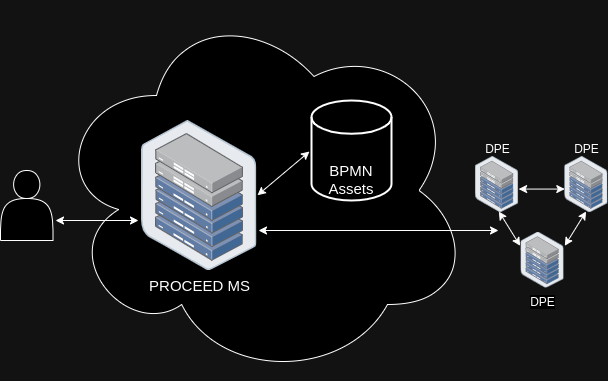

The diagram above was exported from draw.io. Its source (the exported page's mxGraphModel, read from the mxfile embedded in the PNG):
<mxGraphModel dx="2284" dy="826" grid="1" gridSize="10" guides="1" tooltips="1" connect="1" arrows="1" fold="1" page="1" pageScale="1" pageWidth="850" pageHeight="1100" math="0" shadow="0">
  <root>
    <mxCell id="0" />
    <mxCell id="1" parent="0" />
    <mxCell id="E-yfVbu-EpC7pfPZrW5F-1" value="" style="ellipse;shape=cloud;whiteSpace=wrap;html=1;" parent="1" vertex="1">
      <mxGeometry x="-360" y="320" width="420" height="380" as="geometry" />
    </mxCell>
    <mxCell id="E-yfVbu-EpC7pfPZrW5F-2" value="&lt;font style=&quot;font-size: 15px;&quot;&gt;PROCEED MS&lt;/font&gt;" style="image;points=[];aspect=fixed;html=1;align=center;shadow=0;dashed=0;image=img/lib/allied_telesis/storage/Datacenter_Server_Half_Rack_ToR.svg;" parent="1" vertex="1">
      <mxGeometry x="-270" y="440" width="115.45" height="150" as="geometry" />
    </mxCell>
    <mxCell id="E-yfVbu-EpC7pfPZrW5F-17" value="&lt;font style=&quot;font-size: 15px;&quot;&gt;BPMN&lt;br&gt;Assets&lt;br&gt;&lt;/font&gt;" style="strokeWidth=2;html=1;shape=mxgraph.flowchart.database;whiteSpace=wrap;verticalAlign=bottom;" parent="1" vertex="1">
      <mxGeometry x="-100" y="420" width="80" height="100" as="geometry" />
    </mxCell>
    <mxCell id="E-yfVbu-EpC7pfPZrW5F-35" value="" style="shape=actor;whiteSpace=wrap;html=1;aspect=fixed;" parent="1" vertex="1">
      <mxGeometry x="-411" y="490" width="52.5" height="70" as="geometry" />
    </mxCell>
    <mxCell id="E-yfVbu-EpC7pfPZrW5F-42" value="" style="group;aspect=fixed;" parent="1" vertex="1" connectable="0">
      <mxGeometry x="64" y="476" width="132.43" height="131.61" as="geometry" />
    </mxCell>
    <mxCell id="E-yfVbu-EpC7pfPZrW5F-36" value="&lt;p style=&quot;line-height: 190%; font-size: 12px;&quot;&gt;&lt;/p&gt;&lt;div align=&quot;center&quot; style=&quot;font-size: 12px;&quot;&gt;&lt;sup style=&quot;font-size: 12px;&quot;&gt;DPE&lt;/sup&gt;&lt;/div&gt;&lt;p style=&quot;font-size: 12px;&quot;&gt;&lt;/p&gt;" style="image;points=[];aspect=fixed;html=1;align=center;shadow=0;dashed=0;image=img/lib/allied_telesis/storage/Datacenter_Server_Half_Rack_ToR.svg;verticalAlign=bottom;horizontal=1;labelPosition=center;verticalLabelPosition=top;fontSize=12;spacing=-17;labelBackgroundColor=none;" parent="E-yfVbu-EpC7pfPZrW5F-42" vertex="1">
      <mxGeometry width="43.14054405891811" height="56.05317307193611" as="geometry" />
    </mxCell>
    <mxCell id="E-yfVbu-EpC7pfPZrW5F-37" value="DPE" style="image;points=[];aspect=fixed;html=1;align=center;shadow=0;dashed=0;image=img/lib/allied_telesis/storage/Datacenter_Server_Half_Rack_ToR.svg;" parent="E-yfVbu-EpC7pfPZrW5F-42" vertex="1">
      <mxGeometry x="45.46206991338624" y="75.55503366212619" width="43.14054405891811" height="56.05317307193611" as="geometry" />
    </mxCell>
    <mxCell id="E-yfVbu-EpC7pfPZrW5F-38" value="&lt;p style=&quot;line-height: 190%; font-size: 12px;&quot;&gt;&lt;/p&gt;&lt;div align=&quot;center&quot; style=&quot;font-size: 12px;&quot;&gt;&lt;sup style=&quot;font-size: 12px;&quot;&gt;DPE&lt;/sup&gt;&lt;/div&gt;&lt;p style=&quot;font-size: 12px;&quot;&gt;&lt;/p&gt;" style="image;points=[];aspect=fixed;html=1;align=center;shadow=0;dashed=0;image=img/lib/allied_telesis/storage/Datacenter_Server_Half_Rack_ToR.svg;verticalAlign=bottom;horizontal=1;labelPosition=center;verticalLabelPosition=top;fontSize=12;spacing=-17;labelBackgroundColor=none;" parent="E-yfVbu-EpC7pfPZrW5F-42" vertex="1">
      <mxGeometry x="89.2894559410819" width="43.14054405891811" height="56.05317307193611" as="geometry" />
    </mxCell>
    <mxCell id="E-yfVbu-EpC7pfPZrW5F-39" value="" style="endArrow=classic;startArrow=classic;html=1;rounded=0;" parent="E-yfVbu-EpC7pfPZrW5F-42" edge="1">
      <mxGeometry width="50" height="50" relative="1" as="geometry">
        <mxPoint x="89.2894559410819" y="89.2923125097855" as="sourcePoint" />
        <mxPoint x="110.58155697318605" y="54.94911539063723" as="targetPoint" />
      </mxGeometry>
    </mxCell>
    <mxCell id="E-yfVbu-EpC7pfPZrW5F-40" value="" style="endArrow=classic;startArrow=classic;html=1;rounded=0;exitX=1;exitY=0.581;exitDx=0;exitDy=0;exitPerimeter=0;entryX=0;entryY=0.581;entryDx=0;entryDy=0;entryPerimeter=0;jumpSize=5;sourcePerimeterSpacing=0;strokeWidth=1;startSize=6;endSize=6;spacing=1;spacingBottom=-1;" parent="E-yfVbu-EpC7pfPZrW5F-42" target="E-yfVbu-EpC7pfPZrW5F-38" edge="1">
      <mxGeometry width="50" height="50" relative="1" as="geometry">
        <mxPoint x="43.14054405891815" y="32.56793544230465" as="sourcePoint" />
        <mxPoint x="36.64543877204851" y="35.2580518099263" as="targetPoint" />
      </mxGeometry>
    </mxCell>
    <mxCell id="E-yfVbu-EpC7pfPZrW5F-41" value="" style="endArrow=classic;startArrow=classic;html=1;rounded=0;" parent="E-yfVbu-EpC7pfPZrW5F-42" edge="1">
      <mxGeometry width="50" height="50" relative="1" as="geometry">
        <mxPoint x="44.64472797054095" y="89.2923125097855" as="sourcePoint" />
        <mxPoint x="23.352626938436806" y="54.94911539063723" as="targetPoint" />
      </mxGeometry>
    </mxCell>
    <mxCell id="E-yfVbu-EpC7pfPZrW5F-44" value="" style="endArrow=classic;startArrow=classic;html=1;rounded=0;" parent="1" edge="1">
      <mxGeometry width="50" height="50" relative="1" as="geometry">
        <mxPoint x="-356" y="540" as="sourcePoint" />
        <mxPoint x="-273" y="540" as="targetPoint" />
      </mxGeometry>
    </mxCell>
    <mxCell id="E-yfVbu-EpC7pfPZrW5F-46" value="" style="endArrow=classic;startArrow=classic;html=1;rounded=0;" parent="1" edge="1">
      <mxGeometry width="50" height="50" relative="1" as="geometry">
        <mxPoint x="-154" y="514.75" as="sourcePoint" />
        <mxPoint x="-102" y="471" as="targetPoint" />
      </mxGeometry>
    </mxCell>
    <mxCell id="E-yfVbu-EpC7pfPZrW5F-47" value="" style="endArrow=classic;startArrow=classic;html=1;rounded=0;" parent="1" edge="1">
      <mxGeometry width="50" height="50" relative="1" as="geometry">
        <mxPoint x="-153" y="550" as="sourcePoint" />
        <mxPoint x="87" y="550" as="targetPoint" />
      </mxGeometry>
    </mxCell>
  </root>
</mxGraphModel>